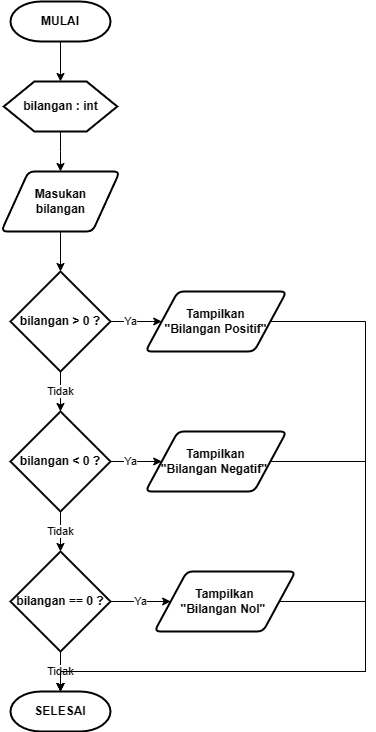

The diagram above was exported from draw.io. Its source (the exported page's mxGraphModel, read from the mxfile embedded in the PNG):
<mxGraphModel dx="1848" dy="3275" grid="1" gridSize="10" guides="1" tooltips="1" connect="1" arrows="1" fold="1" page="1" pageScale="1" pageWidth="850" pageHeight="1100" math="0" shadow="0">
  <root>
    <mxCell id="0" />
    <mxCell id="1" parent="0" />
    <mxCell id="2" style="edgeStyle=orthogonalEdgeStyle;rounded=0;orthogonalLoop=1;jettySize=auto;html=1;entryX=0.5;entryY=0;entryDx=0;entryDy=0;" edge="1" source="3" target="5" parent="1">
      <mxGeometry relative="1" as="geometry" />
    </mxCell>
    <mxCell id="3" value="&lt;b&gt;MULAI&lt;/b&gt;" style="strokeWidth=2;html=1;shape=mxgraph.flowchart.terminator;whiteSpace=wrap;" vertex="1" parent="1">
      <mxGeometry x="125" y="-1350" width="100" height="40" as="geometry" />
    </mxCell>
    <mxCell id="4" value="" style="edgeStyle=orthogonalEdgeStyle;rounded=0;orthogonalLoop=1;jettySize=auto;html=1;" edge="1" source="5" target="8" parent="1">
      <mxGeometry relative="1" as="geometry" />
    </mxCell>
    <mxCell id="5" value="" style="verticalLabelPosition=bottom;verticalAlign=top;html=1;shape=hexagon;perimeter=hexagonPerimeter2;arcSize=6;size=0.27;strokeWidth=2;" vertex="1" parent="1">
      <mxGeometry x="118.25" y="-1270" width="113.5" height="50" as="geometry" />
    </mxCell>
    <mxCell id="6" value="&lt;b&gt;bilangan : int&lt;/b&gt;" style="text;html=1;strokeColor=none;fillColor=none;align=center;verticalAlign=middle;whiteSpace=wrap;rounded=0;" vertex="1" parent="1">
      <mxGeometry x="133.56" y="-1260" width="82.87" height="30" as="geometry" />
    </mxCell>
    <mxCell id="7" value="" style="edgeStyle=orthogonalEdgeStyle;rounded=0;orthogonalLoop=1;jettySize=auto;html=1;" edge="1" source="8" target="11" parent="1">
      <mxGeometry relative="1" as="geometry" />
    </mxCell>
    <mxCell id="8" value="&lt;b&gt;Masukan &lt;br&gt;bilangan&lt;/b&gt;" style="shape=parallelogram;html=1;strokeWidth=2;perimeter=parallelogramPerimeter;whiteSpace=wrap;rounded=1;arcSize=12;size=0.23;" vertex="1" parent="1">
      <mxGeometry x="115.72000000000001" y="-1180" width="118.57" height="60" as="geometry" />
    </mxCell>
    <mxCell id="9" value="Ya" style="edgeStyle=orthogonalEdgeStyle;rounded=0;orthogonalLoop=1;jettySize=auto;html=1;" edge="1" source="11" target="13" parent="1">
      <mxGeometry relative="1" as="geometry" />
    </mxCell>
    <mxCell id="10" value="Tidak" style="edgeStyle=orthogonalEdgeStyle;rounded=0;orthogonalLoop=1;jettySize=auto;html=1;" edge="1" source="11" target="16" parent="1">
      <mxGeometry relative="1" as="geometry" />
    </mxCell>
    <mxCell id="11" value="&lt;b&gt;bilangan &amp;gt; 0 ?&lt;/b&gt;" style="strokeWidth=2;html=1;shape=mxgraph.flowchart.decision;whiteSpace=wrap;" vertex="1" parent="1">
      <mxGeometry x="124.99" y="-1080" width="100" height="100" as="geometry" />
    </mxCell>
    <mxCell id="12" style="edgeStyle=orthogonalEdgeStyle;rounded=0;orthogonalLoop=1;jettySize=auto;html=1;entryX=0.5;entryY=0;entryDx=0;entryDy=0;entryPerimeter=0;" edge="1" source="13" target="24" parent="1">
      <mxGeometry relative="1" as="geometry">
        <Array as="points">
          <mxPoint x="480" y="-1030" />
          <mxPoint x="480" y="-680" />
          <mxPoint x="175" y="-680" />
        </Array>
      </mxGeometry>
    </mxCell>
    <mxCell id="13" value="&lt;b&gt;Tampilkan&lt;br&gt;&quot;Bilangan Positif&quot;&lt;/b&gt;" style="shape=parallelogram;html=1;strokeWidth=2;perimeter=parallelogramPerimeter;whiteSpace=wrap;rounded=1;arcSize=12;size=0.23;" vertex="1" parent="1">
      <mxGeometry x="260" y="-1060" width="141.07" height="60" as="geometry" />
    </mxCell>
    <mxCell id="14" value="Ya" style="edgeStyle=orthogonalEdgeStyle;rounded=0;orthogonalLoop=1;jettySize=auto;html=1;" edge="1" source="16" target="18" parent="1">
      <mxGeometry relative="1" as="geometry" />
    </mxCell>
    <mxCell id="15" value="Tidak" style="edgeStyle=orthogonalEdgeStyle;rounded=0;orthogonalLoop=1;jettySize=auto;html=1;" edge="1" source="16" target="21" parent="1">
      <mxGeometry relative="1" as="geometry" />
    </mxCell>
    <mxCell id="16" value="&lt;b&gt;bilangan &amp;lt; 0 ?&lt;/b&gt;" style="strokeWidth=2;html=1;shape=mxgraph.flowchart.decision;whiteSpace=wrap;" vertex="1" parent="1">
      <mxGeometry x="125" y="-940" width="100" height="100" as="geometry" />
    </mxCell>
    <mxCell id="17" style="edgeStyle=orthogonalEdgeStyle;rounded=0;orthogonalLoop=1;jettySize=auto;html=1;entryX=0.5;entryY=0;entryDx=0;entryDy=0;entryPerimeter=0;" edge="1" source="18" target="24" parent="1">
      <mxGeometry relative="1" as="geometry">
        <Array as="points">
          <mxPoint x="480" y="-890" />
          <mxPoint x="480" y="-680" />
          <mxPoint x="175" y="-680" />
        </Array>
      </mxGeometry>
    </mxCell>
    <mxCell id="18" value="&lt;b&gt;Tampilkan&lt;br&gt;&quot;Bilangan Negatif&quot;&amp;nbsp;&lt;/b&gt;" style="shape=parallelogram;html=1;strokeWidth=2;perimeter=parallelogramPerimeter;whiteSpace=wrap;rounded=1;arcSize=12;size=0.23;" vertex="1" parent="1">
      <mxGeometry x="260" y="-920" width="141.07" height="60" as="geometry" />
    </mxCell>
    <mxCell id="19" value="Ya" style="edgeStyle=orthogonalEdgeStyle;rounded=0;orthogonalLoop=1;jettySize=auto;html=1;" edge="1" source="21" target="23" parent="1">
      <mxGeometry relative="1" as="geometry" />
    </mxCell>
    <mxCell id="20" value="Tidak" style="edgeStyle=orthogonalEdgeStyle;rounded=0;orthogonalLoop=1;jettySize=auto;html=1;" edge="1" source="21" target="24" parent="1">
      <mxGeometry relative="1" as="geometry" />
    </mxCell>
    <mxCell id="21" value="&lt;b&gt;bilangan == 0 ?&lt;/b&gt;" style="strokeWidth=2;html=1;shape=mxgraph.flowchart.decision;whiteSpace=wrap;" vertex="1" parent="1">
      <mxGeometry x="125" y="-800" width="100" height="100" as="geometry" />
    </mxCell>
    <mxCell id="22" style="edgeStyle=orthogonalEdgeStyle;rounded=0;orthogonalLoop=1;jettySize=auto;html=1;entryX=0.5;entryY=0;entryDx=0;entryDy=0;entryPerimeter=0;" edge="1" source="23" target="24" parent="1">
      <mxGeometry relative="1" as="geometry">
        <Array as="points">
          <mxPoint x="480" y="-750" />
          <mxPoint x="480" y="-680" />
          <mxPoint x="175" y="-680" />
        </Array>
      </mxGeometry>
    </mxCell>
    <mxCell id="23" value="&lt;b&gt;Tampilkan&lt;br&gt;&quot;Bilangan Nol&quot;&amp;nbsp;&lt;/b&gt;" style="shape=parallelogram;html=1;strokeWidth=2;perimeter=parallelogramPerimeter;whiteSpace=wrap;rounded=1;arcSize=12;size=0.23;" vertex="1" parent="1">
      <mxGeometry x="268.93" y="-780" width="141.07" height="60" as="geometry" />
    </mxCell>
    <mxCell id="24" value="&lt;b&gt;SELESAI&lt;/b&gt;" style="strokeWidth=2;html=1;shape=mxgraph.flowchart.terminator;whiteSpace=wrap;" vertex="1" parent="1">
      <mxGeometry x="124.99" y="-660" width="100" height="40" as="geometry" />
    </mxCell>
  </root>
</mxGraphModel>